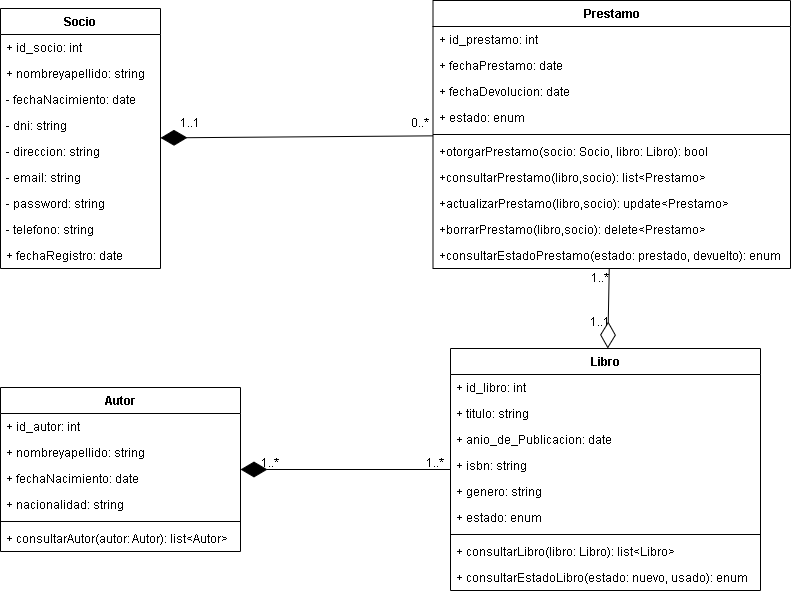

The diagram above was exported from draw.io. Its source (the exported page's mxGraphModel, read from the mxfile embedded in the PNG):
<mxGraphModel dx="1762" dy="587" grid="1" gridSize="10" guides="1" tooltips="1" connect="1" arrows="1" fold="1" page="1" pageScale="1" pageWidth="1169" pageHeight="827" math="0" shadow="0">
  <root>
    <mxCell id="0" />
    <mxCell id="1" parent="0" />
    <mxCell id="uOd3Pip5sxoiqUBUdkYj-11" value="Socio" style="swimlane;fontStyle=1;align=center;verticalAlign=top;childLayout=stackLayout;horizontal=1;startSize=26;horizontalStack=0;resizeParent=1;resizeParentMax=0;resizeLast=0;collapsible=1;marginBottom=0;whiteSpace=wrap;html=1;" vertex="1" parent="1">
      <mxGeometry x="120" y="100" width="160" height="260" as="geometry">
        <mxRectangle x="120" y="50" width="70" height="30" as="alternateBounds" />
      </mxGeometry>
    </mxCell>
    <mxCell id="uOd3Pip5sxoiqUBUdkYj-12" value="+ id_socio: int" style="text;strokeColor=none;fillColor=none;align=left;verticalAlign=top;spacingLeft=4;spacingRight=4;overflow=hidden;rotatable=0;points=[[0,0.5],[1,0.5]];portConstraint=eastwest;whiteSpace=wrap;html=1;" vertex="1" parent="uOd3Pip5sxoiqUBUdkYj-11">
      <mxGeometry y="26" width="160" height="26" as="geometry" />
    </mxCell>
    <mxCell id="uOd3Pip5sxoiqUBUdkYj-15" value="+ nombreyapellido: string" style="text;strokeColor=none;fillColor=none;align=left;verticalAlign=top;spacingLeft=4;spacingRight=4;overflow=hidden;rotatable=0;points=[[0,0.5],[1,0.5]];portConstraint=eastwest;whiteSpace=wrap;html=1;" vertex="1" parent="uOd3Pip5sxoiqUBUdkYj-11">
      <mxGeometry y="52" width="160" height="26" as="geometry" />
    </mxCell>
    <mxCell id="uOd3Pip5sxoiqUBUdkYj-46" value="- fechaNacimiento: date" style="text;strokeColor=none;fillColor=none;align=left;verticalAlign=top;spacingLeft=4;spacingRight=4;overflow=hidden;rotatable=0;points=[[0,0.5],[1,0.5]];portConstraint=eastwest;whiteSpace=wrap;html=1;" vertex="1" parent="uOd3Pip5sxoiqUBUdkYj-11">
      <mxGeometry y="78" width="160" height="26" as="geometry" />
    </mxCell>
    <mxCell id="uOd3Pip5sxoiqUBUdkYj-16" value="- dni: string" style="text;strokeColor=none;fillColor=none;align=left;verticalAlign=top;spacingLeft=4;spacingRight=4;overflow=hidden;rotatable=0;points=[[0,0.5],[1,0.5]];portConstraint=eastwest;whiteSpace=wrap;html=1;" vertex="1" parent="uOd3Pip5sxoiqUBUdkYj-11">
      <mxGeometry y="104" width="160" height="26" as="geometry" />
    </mxCell>
    <mxCell id="uOd3Pip5sxoiqUBUdkYj-17" value="- direccion: string" style="text;strokeColor=none;fillColor=none;align=left;verticalAlign=top;spacingLeft=4;spacingRight=4;overflow=hidden;rotatable=0;points=[[0,0.5],[1,0.5]];portConstraint=eastwest;whiteSpace=wrap;html=1;" vertex="1" parent="uOd3Pip5sxoiqUBUdkYj-11">
      <mxGeometry y="130" width="160" height="26" as="geometry" />
    </mxCell>
    <mxCell id="uOd3Pip5sxoiqUBUdkYj-47" value="- email: string" style="text;strokeColor=none;fillColor=none;align=left;verticalAlign=top;spacingLeft=4;spacingRight=4;overflow=hidden;rotatable=0;points=[[0,0.5],[1,0.5]];portConstraint=eastwest;whiteSpace=wrap;html=1;" vertex="1" parent="uOd3Pip5sxoiqUBUdkYj-11">
      <mxGeometry y="156" width="160" height="26" as="geometry" />
    </mxCell>
    <mxCell id="uOd3Pip5sxoiqUBUdkYj-48" value="- password: string" style="text;strokeColor=none;fillColor=none;align=left;verticalAlign=top;spacingLeft=4;spacingRight=4;overflow=hidden;rotatable=0;points=[[0,0.5],[1,0.5]];portConstraint=eastwest;whiteSpace=wrap;html=1;" vertex="1" parent="uOd3Pip5sxoiqUBUdkYj-11">
      <mxGeometry y="182" width="160" height="26" as="geometry" />
    </mxCell>
    <mxCell id="uOd3Pip5sxoiqUBUdkYj-19" value="- telefono: string" style="text;strokeColor=none;fillColor=none;align=left;verticalAlign=top;spacingLeft=4;spacingRight=4;overflow=hidden;rotatable=0;points=[[0,0.5],[1,0.5]];portConstraint=eastwest;whiteSpace=wrap;html=1;" vertex="1" parent="uOd3Pip5sxoiqUBUdkYj-11">
      <mxGeometry y="208" width="160" height="26" as="geometry" />
    </mxCell>
    <mxCell id="uOd3Pip5sxoiqUBUdkYj-18" value="+ fechaRegistro: date" style="text;strokeColor=none;fillColor=none;align=left;verticalAlign=top;spacingLeft=4;spacingRight=4;overflow=hidden;rotatable=0;points=[[0,0.5],[1,0.5]];portConstraint=eastwest;whiteSpace=wrap;html=1;" vertex="1" parent="uOd3Pip5sxoiqUBUdkYj-11">
      <mxGeometry y="234" width="160" height="26" as="geometry" />
    </mxCell>
    <mxCell id="uOd3Pip5sxoiqUBUdkYj-20" value="Prestamo" style="swimlane;fontStyle=1;align=center;verticalAlign=top;childLayout=stackLayout;horizontal=1;startSize=26;horizontalStack=0;resizeParent=1;resizeParentMax=0;resizeLast=0;collapsible=1;marginBottom=0;whiteSpace=wrap;html=1;" vertex="1" parent="1">
      <mxGeometry x="552.5" y="92" width="357.5" height="268" as="geometry" />
    </mxCell>
    <mxCell id="uOd3Pip5sxoiqUBUdkYj-21" value="+ id_prestamo: int" style="text;strokeColor=none;fillColor=none;align=left;verticalAlign=top;spacingLeft=4;spacingRight=4;overflow=hidden;rotatable=0;points=[[0,0.5],[1,0.5]];portConstraint=eastwest;whiteSpace=wrap;html=1;" vertex="1" parent="uOd3Pip5sxoiqUBUdkYj-20">
      <mxGeometry y="26" width="357.5" height="26" as="geometry" />
    </mxCell>
    <mxCell id="uOd3Pip5sxoiqUBUdkYj-24" value="+ fechaPrestamo: date" style="text;strokeColor=none;fillColor=none;align=left;verticalAlign=top;spacingLeft=4;spacingRight=4;overflow=hidden;rotatable=0;points=[[0,0.5],[1,0.5]];portConstraint=eastwest;whiteSpace=wrap;html=1;" vertex="1" parent="uOd3Pip5sxoiqUBUdkYj-20">
      <mxGeometry y="52" width="357.5" height="26" as="geometry" />
    </mxCell>
    <mxCell id="uOd3Pip5sxoiqUBUdkYj-25" value="+ fechaDevolucion: date" style="text;strokeColor=none;fillColor=none;align=left;verticalAlign=top;spacingLeft=4;spacingRight=4;overflow=hidden;rotatable=0;points=[[0,0.5],[1,0.5]];portConstraint=eastwest;whiteSpace=wrap;html=1;" vertex="1" parent="uOd3Pip5sxoiqUBUdkYj-20">
      <mxGeometry y="78" width="357.5" height="26" as="geometry" />
    </mxCell>
    <mxCell id="uOd3Pip5sxoiqUBUdkYj-26" value="+ estado: enum" style="text;strokeColor=none;fillColor=none;align=left;verticalAlign=top;spacingLeft=4;spacingRight=4;overflow=hidden;rotatable=0;points=[[0,0.5],[1,0.5]];portConstraint=eastwest;whiteSpace=wrap;html=1;" vertex="1" parent="uOd3Pip5sxoiqUBUdkYj-20">
      <mxGeometry y="104" width="357.5" height="26" as="geometry" />
    </mxCell>
    <mxCell id="uOd3Pip5sxoiqUBUdkYj-22" value="" style="line;strokeWidth=1;fillColor=none;align=left;verticalAlign=middle;spacingTop=-1;spacingLeft=3;spacingRight=3;rotatable=0;labelPosition=right;points=[];portConstraint=eastwest;strokeColor=inherit;" vertex="1" parent="uOd3Pip5sxoiqUBUdkYj-20">
      <mxGeometry y="130" width="357.5" height="8" as="geometry" />
    </mxCell>
    <mxCell id="uOd3Pip5sxoiqUBUdkYj-23" value="+otorgarPrestamo(socio: Socio, libro: Libro): bool" style="text;strokeColor=none;fillColor=none;align=left;verticalAlign=top;spacingLeft=4;spacingRight=4;overflow=hidden;rotatable=0;points=[[0,0.5],[1,0.5]];portConstraint=eastwest;whiteSpace=wrap;html=1;" vertex="1" parent="uOd3Pip5sxoiqUBUdkYj-20">
      <mxGeometry y="138" width="357.5" height="26" as="geometry" />
    </mxCell>
    <mxCell id="uOd3Pip5sxoiqUBUdkYj-55" value="+consultarPrestamo(libro,socio): list&amp;lt;Prestamo&amp;gt;" style="text;strokeColor=none;fillColor=none;align=left;verticalAlign=top;spacingLeft=4;spacingRight=4;overflow=hidden;rotatable=0;points=[[0,0.5],[1,0.5]];portConstraint=eastwest;whiteSpace=wrap;html=1;" vertex="1" parent="uOd3Pip5sxoiqUBUdkYj-20">
      <mxGeometry y="164" width="357.5" height="26" as="geometry" />
    </mxCell>
    <mxCell id="uOd3Pip5sxoiqUBUdkYj-56" value="+actualizarPrestamo(libro,socio): update&amp;lt;Prestamo&amp;gt;" style="text;strokeColor=none;fillColor=none;align=left;verticalAlign=top;spacingLeft=4;spacingRight=4;overflow=hidden;rotatable=0;points=[[0,0.5],[1,0.5]];portConstraint=eastwest;whiteSpace=wrap;html=1;" vertex="1" parent="uOd3Pip5sxoiqUBUdkYj-20">
      <mxGeometry y="190" width="357.5" height="26" as="geometry" />
    </mxCell>
    <mxCell id="uOd3Pip5sxoiqUBUdkYj-57" value="+borrarPrestamo(libro,socio): delete&amp;lt;Prestamo&amp;gt;" style="text;strokeColor=none;fillColor=none;align=left;verticalAlign=top;spacingLeft=4;spacingRight=4;overflow=hidden;rotatable=0;points=[[0,0.5],[1,0.5]];portConstraint=eastwest;whiteSpace=wrap;html=1;" vertex="1" parent="uOd3Pip5sxoiqUBUdkYj-20">
      <mxGeometry y="216" width="357.5" height="26" as="geometry" />
    </mxCell>
    <mxCell id="uOd3Pip5sxoiqUBUdkYj-73" value="+consultarEstadoPrestamo(estado: prestado, devuelto): enum" style="text;strokeColor=none;fillColor=none;align=left;verticalAlign=top;spacingLeft=4;spacingRight=4;overflow=hidden;rotatable=0;points=[[0,0.5],[1,0.5]];portConstraint=eastwest;whiteSpace=wrap;html=1;" vertex="1" parent="uOd3Pip5sxoiqUBUdkYj-20">
      <mxGeometry y="242" width="357.5" height="26" as="geometry" />
    </mxCell>
    <mxCell id="uOd3Pip5sxoiqUBUdkYj-30" value="Libro" style="swimlane;fontStyle=1;align=center;verticalAlign=top;childLayout=stackLayout;horizontal=1;startSize=26;horizontalStack=0;resizeParent=1;resizeParentMax=0;resizeLast=0;collapsible=1;marginBottom=0;whiteSpace=wrap;html=1;" vertex="1" parent="1">
      <mxGeometry x="570" y="440" width="310" height="242" as="geometry" />
    </mxCell>
    <mxCell id="uOd3Pip5sxoiqUBUdkYj-31" value="+ id_libro: int" style="text;strokeColor=none;fillColor=none;align=left;verticalAlign=top;spacingLeft=4;spacingRight=4;overflow=hidden;rotatable=0;points=[[0,0.5],[1,0.5]];portConstraint=eastwest;whiteSpace=wrap;html=1;" vertex="1" parent="uOd3Pip5sxoiqUBUdkYj-30">
      <mxGeometry y="26" width="310" height="26" as="geometry" />
    </mxCell>
    <mxCell id="uOd3Pip5sxoiqUBUdkYj-34" value="+ titulo: string" style="text;strokeColor=none;fillColor=none;align=left;verticalAlign=top;spacingLeft=4;spacingRight=4;overflow=hidden;rotatable=0;points=[[0,0.5],[1,0.5]];portConstraint=eastwest;whiteSpace=wrap;html=1;" vertex="1" parent="uOd3Pip5sxoiqUBUdkYj-30">
      <mxGeometry y="52" width="310" height="26" as="geometry" />
    </mxCell>
    <mxCell id="uOd3Pip5sxoiqUBUdkYj-35" value="+ anio_de_Publicacion: date" style="text;strokeColor=none;fillColor=none;align=left;verticalAlign=top;spacingLeft=4;spacingRight=4;overflow=hidden;rotatable=0;points=[[0,0.5],[1,0.5]];portConstraint=eastwest;whiteSpace=wrap;html=1;" vertex="1" parent="uOd3Pip5sxoiqUBUdkYj-30">
      <mxGeometry y="78" width="310" height="26" as="geometry" />
    </mxCell>
    <mxCell id="uOd3Pip5sxoiqUBUdkYj-36" value="+ isbn: string" style="text;strokeColor=none;fillColor=none;align=left;verticalAlign=top;spacingLeft=4;spacingRight=4;overflow=hidden;rotatable=0;points=[[0,0.5],[1,0.5]];portConstraint=eastwest;whiteSpace=wrap;html=1;" vertex="1" parent="uOd3Pip5sxoiqUBUdkYj-30">
      <mxGeometry y="104" width="310" height="26" as="geometry" />
    </mxCell>
    <mxCell id="uOd3Pip5sxoiqUBUdkYj-37" value="+ genero: string" style="text;strokeColor=none;fillColor=none;align=left;verticalAlign=top;spacingLeft=4;spacingRight=4;overflow=hidden;rotatable=0;points=[[0,0.5],[1,0.5]];portConstraint=eastwest;whiteSpace=wrap;html=1;" vertex="1" parent="uOd3Pip5sxoiqUBUdkYj-30">
      <mxGeometry y="130" width="310" height="26" as="geometry" />
    </mxCell>
    <mxCell id="uOd3Pip5sxoiqUBUdkYj-38" value="+ estado: enum" style="text;strokeColor=none;fillColor=none;align=left;verticalAlign=top;spacingLeft=4;spacingRight=4;overflow=hidden;rotatable=0;points=[[0,0.5],[1,0.5]];portConstraint=eastwest;whiteSpace=wrap;html=1;" vertex="1" parent="uOd3Pip5sxoiqUBUdkYj-30">
      <mxGeometry y="156" width="310" height="26" as="geometry" />
    </mxCell>
    <mxCell id="uOd3Pip5sxoiqUBUdkYj-32" value="" style="line;strokeWidth=1;fillColor=none;align=left;verticalAlign=middle;spacingTop=-1;spacingLeft=3;spacingRight=3;rotatable=0;labelPosition=right;points=[];portConstraint=eastwest;strokeColor=inherit;" vertex="1" parent="uOd3Pip5sxoiqUBUdkYj-30">
      <mxGeometry y="182" width="310" height="8" as="geometry" />
    </mxCell>
    <mxCell id="uOd3Pip5sxoiqUBUdkYj-33" value="+ consultarLibro(libro: Libro&lt;span style=&quot;background-color: transparent; color: light-dark(rgb(0, 0, 0), rgb(255, 255, 255));&quot;&gt;): list&amp;lt;Libro&amp;gt;&lt;/span&gt;" style="text;strokeColor=none;fillColor=none;align=left;verticalAlign=top;spacingLeft=4;spacingRight=4;overflow=hidden;rotatable=0;points=[[0,0.5],[1,0.5]];portConstraint=eastwest;whiteSpace=wrap;html=1;" vertex="1" parent="uOd3Pip5sxoiqUBUdkYj-30">
      <mxGeometry y="190" width="310" height="26" as="geometry" />
    </mxCell>
    <mxCell id="uOd3Pip5sxoiqUBUdkYj-72" value="+ consultarEstadoLibro(estado: nuevo, usado&lt;span style=&quot;background-color: transparent; color: light-dark(rgb(0, 0, 0), rgb(255, 255, 255));&quot;&gt;): enum&lt;/span&gt;" style="text;strokeColor=none;fillColor=none;align=left;verticalAlign=top;spacingLeft=4;spacingRight=4;overflow=hidden;rotatable=0;points=[[0,0.5],[1,0.5]];portConstraint=eastwest;whiteSpace=wrap;html=1;" vertex="1" parent="uOd3Pip5sxoiqUBUdkYj-30">
      <mxGeometry y="216" width="310" height="26" as="geometry" />
    </mxCell>
    <mxCell id="uOd3Pip5sxoiqUBUdkYj-39" value="Autor" style="swimlane;fontStyle=1;align=center;verticalAlign=top;childLayout=stackLayout;horizontal=1;startSize=26;horizontalStack=0;resizeParent=1;resizeParentMax=0;resizeLast=0;collapsible=1;marginBottom=0;whiteSpace=wrap;html=1;" vertex="1" parent="1">
      <mxGeometry x="120" y="479" width="240" height="164" as="geometry" />
    </mxCell>
    <mxCell id="uOd3Pip5sxoiqUBUdkYj-40" value="+ id_autor: int" style="text;strokeColor=none;fillColor=none;align=left;verticalAlign=top;spacingLeft=4;spacingRight=4;overflow=hidden;rotatable=0;points=[[0,0.5],[1,0.5]];portConstraint=eastwest;whiteSpace=wrap;html=1;" vertex="1" parent="uOd3Pip5sxoiqUBUdkYj-39">
      <mxGeometry y="26" width="240" height="26" as="geometry" />
    </mxCell>
    <mxCell id="uOd3Pip5sxoiqUBUdkYj-44" value="+ nombreyapellido: string" style="text;strokeColor=none;fillColor=none;align=left;verticalAlign=top;spacingLeft=4;spacingRight=4;overflow=hidden;rotatable=0;points=[[0,0.5],[1,0.5]];portConstraint=eastwest;whiteSpace=wrap;html=1;" vertex="1" parent="uOd3Pip5sxoiqUBUdkYj-39">
      <mxGeometry y="52" width="240" height="26" as="geometry" />
    </mxCell>
    <mxCell id="uOd3Pip5sxoiqUBUdkYj-43" value="+ fechaNacimiento: date" style="text;strokeColor=none;fillColor=none;align=left;verticalAlign=top;spacingLeft=4;spacingRight=4;overflow=hidden;rotatable=0;points=[[0,0.5],[1,0.5]];portConstraint=eastwest;whiteSpace=wrap;html=1;" vertex="1" parent="uOd3Pip5sxoiqUBUdkYj-39">
      <mxGeometry y="78" width="240" height="26" as="geometry" />
    </mxCell>
    <mxCell id="uOd3Pip5sxoiqUBUdkYj-45" value="+ nacionalidad: string" style="text;strokeColor=none;fillColor=none;align=left;verticalAlign=top;spacingLeft=4;spacingRight=4;overflow=hidden;rotatable=0;points=[[0,0.5],[1,0.5]];portConstraint=eastwest;whiteSpace=wrap;html=1;" vertex="1" parent="uOd3Pip5sxoiqUBUdkYj-39">
      <mxGeometry y="104" width="240" height="26" as="geometry" />
    </mxCell>
    <mxCell id="uOd3Pip5sxoiqUBUdkYj-41" value="" style="line;strokeWidth=1;fillColor=none;align=left;verticalAlign=middle;spacingTop=-1;spacingLeft=3;spacingRight=3;rotatable=0;labelPosition=right;points=[];portConstraint=eastwest;strokeColor=inherit;" vertex="1" parent="uOd3Pip5sxoiqUBUdkYj-39">
      <mxGeometry y="130" width="240" height="8" as="geometry" />
    </mxCell>
    <mxCell id="uOd3Pip5sxoiqUBUdkYj-42" value="+ consultarAutor(autor: Autor): list&amp;lt;Autor&amp;gt;" style="text;strokeColor=none;fillColor=none;align=left;verticalAlign=top;spacingLeft=4;spacingRight=4;overflow=hidden;rotatable=0;points=[[0,0.5],[1,0.5]];portConstraint=eastwest;whiteSpace=wrap;html=1;" vertex="1" parent="uOd3Pip5sxoiqUBUdkYj-39">
      <mxGeometry y="138" width="240" height="26" as="geometry" />
    </mxCell>
    <mxCell id="uOd3Pip5sxoiqUBUdkYj-66" value="" style="endArrow=diamondThin;endFill=0;endSize=24;html=1;rounded=0;" edge="1" parent="1" source="uOd3Pip5sxoiqUBUdkYj-20" target="uOd3Pip5sxoiqUBUdkYj-30">
      <mxGeometry width="160" relative="1" as="geometry">
        <mxPoint x="470" y="396.9230769230769" as="sourcePoint" />
        <mxPoint x="630" y="396.9230769230769" as="targetPoint" />
      </mxGeometry>
    </mxCell>
    <mxCell id="uOd3Pip5sxoiqUBUdkYj-67" value="1..*" style="text;html=1;whiteSpace=wrap;strokeColor=none;fillColor=none;align=center;verticalAlign=middle;rounded=0;" vertex="1" parent="1">
      <mxGeometry x="690" y="360" width="60" height="20" as="geometry" />
    </mxCell>
    <mxCell id="uOd3Pip5sxoiqUBUdkYj-68" value="1..1" style="text;html=1;whiteSpace=wrap;strokeColor=none;fillColor=none;align=center;verticalAlign=middle;rounded=0;" vertex="1" parent="1">
      <mxGeometry x="690" y="401.9630769230769" width="60" height="23.076923076923077" as="geometry" />
    </mxCell>
    <mxCell id="uOd3Pip5sxoiqUBUdkYj-59" value="" style="endArrow=diamondThin;endFill=1;endSize=24;html=1;rounded=0;" edge="1" parent="1" source="uOd3Pip5sxoiqUBUdkYj-20" target="uOd3Pip5sxoiqUBUdkYj-11">
      <mxGeometry width="160" relative="1" as="geometry">
        <mxPoint x="506.74418604651146" y="240" as="sourcePoint" />
        <mxPoint x="280" y="270" as="targetPoint" />
      </mxGeometry>
    </mxCell>
    <mxCell id="uOd3Pip5sxoiqUBUdkYj-60" value="0..*" style="text;html=1;whiteSpace=wrap;strokeColor=none;fillColor=none;align=center;verticalAlign=middle;rounded=0;" vertex="1" parent="1">
      <mxGeometry x="510" y="200" width="60" height="30" as="geometry" />
    </mxCell>
    <mxCell id="uOd3Pip5sxoiqUBUdkYj-61" value="1..1" style="text;html=1;whiteSpace=wrap;strokeColor=none;fillColor=none;align=center;verticalAlign=middle;rounded=0;" vertex="1" parent="1">
      <mxGeometry x="280" y="200" width="60" height="30" as="geometry" />
    </mxCell>
    <mxCell id="uOd3Pip5sxoiqUBUdkYj-62" value="" style="endArrow=diamondThin;endFill=1;endSize=24;html=1;rounded=0;" edge="1" parent="1" source="uOd3Pip5sxoiqUBUdkYj-30" target="uOd3Pip5sxoiqUBUdkYj-39">
      <mxGeometry width="160" relative="1" as="geometry">
        <mxPoint x="470" y="390" as="sourcePoint" />
        <mxPoint x="630" y="390" as="targetPoint" />
      </mxGeometry>
    </mxCell>
    <mxCell id="uOd3Pip5sxoiqUBUdkYj-63" value="1..*" style="text;html=1;whiteSpace=wrap;strokeColor=none;fillColor=none;align=center;verticalAlign=middle;rounded=0;" vertex="1" parent="1">
      <mxGeometry x="525" y="540" width="60" height="30" as="geometry" />
    </mxCell>
    <mxCell id="uOd3Pip5sxoiqUBUdkYj-64" value="1..*" style="text;html=1;whiteSpace=wrap;strokeColor=none;fillColor=none;align=center;verticalAlign=middle;rounded=0;" vertex="1" parent="1">
      <mxGeometry x="360" y="540" width="60" height="30" as="geometry" />
    </mxCell>
  </root>
</mxGraphModel>